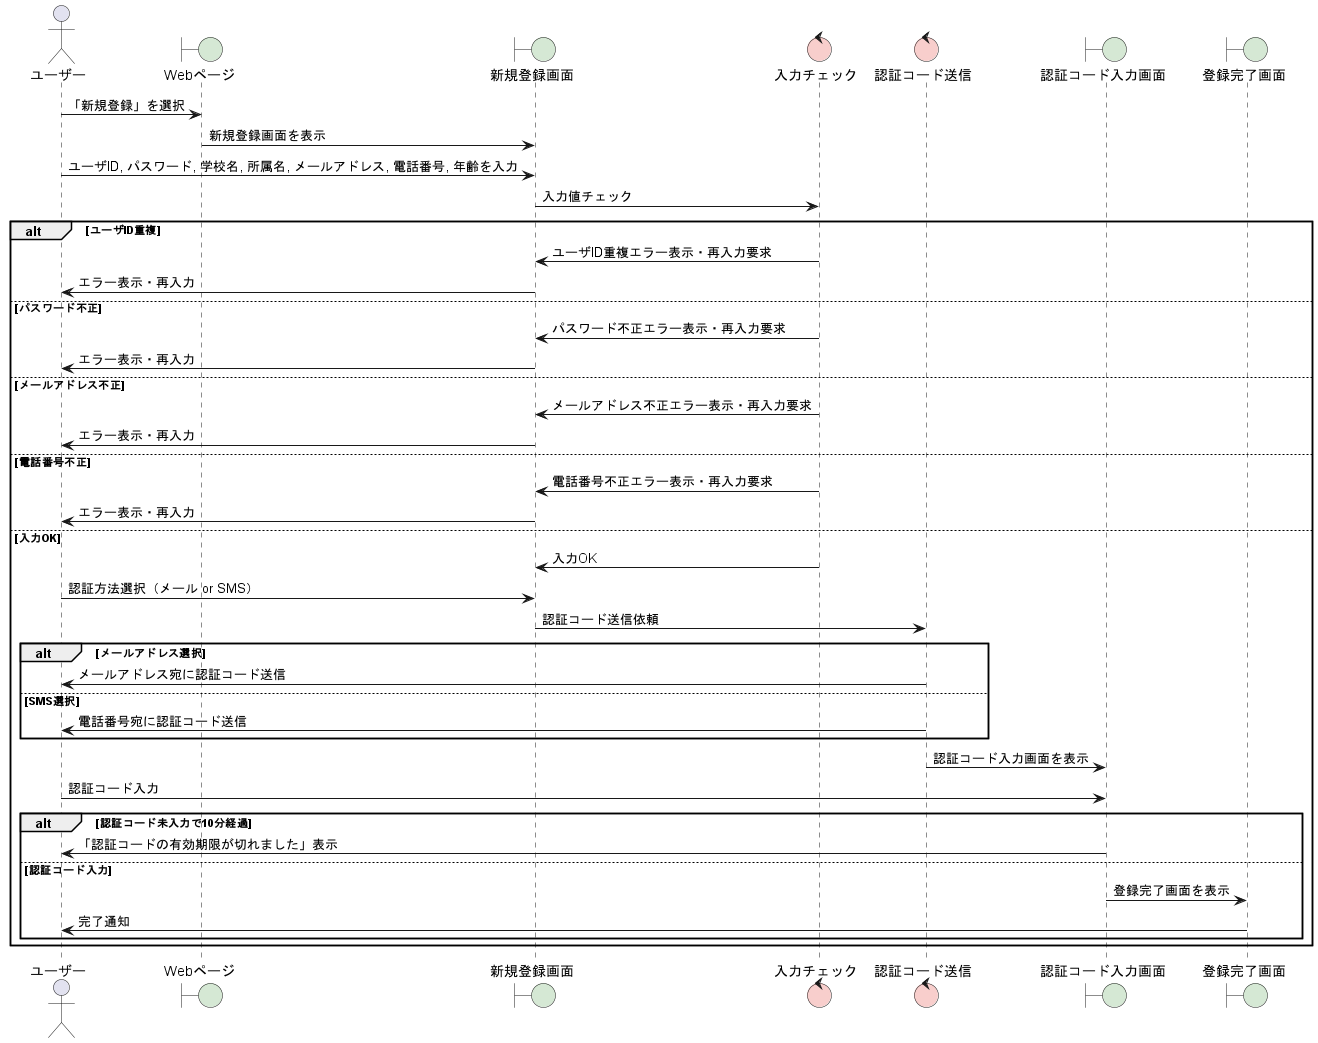

The diagram above was rendered by PlantUML. Its source (embedded in the PNG):
@startuml

skinparam boundaryBackgroundColor #D5E8D4
skinparam controlBackgroundColor  #F8CECC
skinparam entityBackgroundColor   #DAE8FC

actor ユーザー
boundary Webページ
boundary 新規登録画面
control 入力チェック
control 認証コード送信
boundary 認証コード入力画面
boundary 登録完了画面

ユーザー -> Webページ : 「新規登録」を選択
Webページ -> 新規登録画面 : 新規登録画面を表示

ユーザー -> 新規登録画面 : ユーザID, パスワード, 学校名, 所属名, メールアドレス, 電話番号, 年齢を入力
新規登録画面 -> 入力チェック : 入力値チェック

alt ユーザID重複
    入力チェック -> 新規登録画面 : ユーザID重複エラー表示・再入力要求
    新規登録画面 -> ユーザー : エラー表示・再入力
else パスワード不正
    入力チェック -> 新規登録画面 : パスワード不正エラー表示・再入力要求
    新規登録画面 -> ユーザー : エラー表示・再入力
else メールアドレス不正
    入力チェック -> 新規登録画面 : メールアドレス不正エラー表示・再入力要求
    新規登録画面 -> ユーザー : エラー表示・再入力
else 電話番号不正
    入力チェック -> 新規登録画面 : 電話番号不正エラー表示・再入力要求
    新規登録画面 -> ユーザー : エラー表示・再入力
else 入力OK
    入力チェック -> 新規登録画面 : 入力OK
    ユーザー -> 新規登録画面 : 認証方法選択（メール or SMS）
    新規登録画面 -> 認証コード送信 : 認証コード送信依頼

    alt メールアドレス選択
        認証コード送信 -> ユーザー : メールアドレス宛に認証コード送信
    else SMS選択
        認証コード送信 -> ユーザー : 電話番号宛に認証コード送信
    end

    認証コード送信 -> 認証コード入力画面 : 認証コード入力画面を表示
    ユーザー -> 認証コード入力画面 : 認証コード入力

    alt 認証コード未入力で10分経過
        認証コード入力画面 -> ユーザー : 「認証コードの有効期限が切れました」表示
        
    else 認証コード入力
        認証コード入力画面 -> 登録完了画面 : 登録完了画面を表示
        登録完了画面 -> ユーザー : 完了通知
    end
end
@enduml